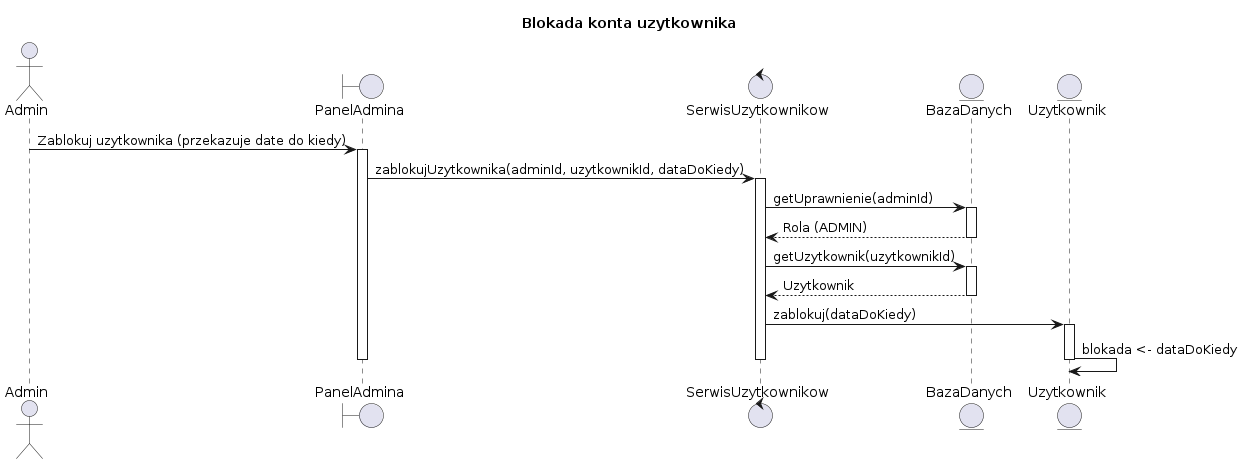

The diagram above was rendered by PlantUML. Its source (embedded in the PNG):
@startuml
title Blokada konta uzytkownika

actor    Admin                    as ADM

boundary "PanelAdmina"            as UI
control  "SerwisUzytkownikow"     as SRV
entity   "BazaDanych"             as BAD
entity   "Uzytkownik"             as UZY

ADM -> UI  : Zablokuj uzytkownika (przekazuje date do kiedy)
activate UI

UI  -> SRV : zablokujUzytkownika(adminId, uzytkownikId, dataDoKiedy)
activate SRV

SRV -> BAD : getUprawnienie(adminId)
activate BAD
BAD --> SRV : Rola (ADMIN)
deactivate BAD

SRV -> BAD : getUzytkownik(uzytkownikId)
activate BAD
BAD --> SRV : Uzytkownik
deactivate BAD

SRV -> UZY : zablokuj(dataDoKiedy)
activate UZY
UZY -> UZY : blokada <- dataDoKiedy
deactivate UZY

deactivate SRV
deactivate UI
@enduml